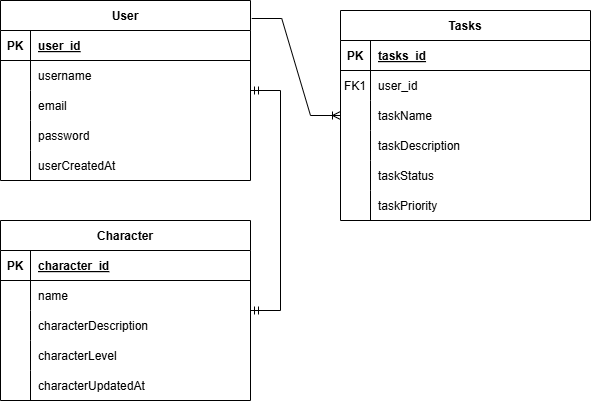

The diagram above was exported from draw.io. Its source (the exported page's mxGraphModel, read from the mxfile embedded in the PNG):
<mxGraphModel dx="794" dy="446" grid="1" gridSize="10" guides="1" tooltips="1" connect="1" arrows="1" fold="1" page="1" pageScale="1" pageWidth="850" pageHeight="1100" math="0" shadow="0" extFonts="Permanent Marker^https://fonts.googleapis.com/css?family=Permanent+Marker">
  <root>
    <mxCell id="0" />
    <mxCell id="1" parent="0" />
    <mxCell id="C-vyLk0tnHw3VtMMgP7b-2" value="Tasks" style="shape=table;startSize=30;container=1;collapsible=1;childLayout=tableLayout;fixedRows=1;rowLines=0;fontStyle=1;align=center;resizeLast=1;" parent="1" vertex="1">
      <mxGeometry x="470" y="80" width="250" height="210" as="geometry" />
    </mxCell>
    <mxCell id="C-vyLk0tnHw3VtMMgP7b-3" value="" style="shape=partialRectangle;collapsible=0;dropTarget=0;pointerEvents=0;fillColor=none;points=[[0,0.5],[1,0.5]];portConstraint=eastwest;top=0;left=0;right=0;bottom=1;" parent="C-vyLk0tnHw3VtMMgP7b-2" vertex="1">
      <mxGeometry y="30" width="250" height="30" as="geometry" />
    </mxCell>
    <mxCell id="C-vyLk0tnHw3VtMMgP7b-4" value="PK" style="shape=partialRectangle;overflow=hidden;connectable=0;fillColor=none;top=0;left=0;bottom=0;right=0;fontStyle=1;" parent="C-vyLk0tnHw3VtMMgP7b-3" vertex="1">
      <mxGeometry width="30" height="30" as="geometry">
        <mxRectangle width="30" height="30" as="alternateBounds" />
      </mxGeometry>
    </mxCell>
    <mxCell id="C-vyLk0tnHw3VtMMgP7b-5" value="tasks_id" style="shape=partialRectangle;overflow=hidden;connectable=0;fillColor=none;top=0;left=0;bottom=0;right=0;align=left;spacingLeft=6;fontStyle=5;" parent="C-vyLk0tnHw3VtMMgP7b-3" vertex="1">
      <mxGeometry x="30" width="220" height="30" as="geometry">
        <mxRectangle width="220" height="30" as="alternateBounds" />
      </mxGeometry>
    </mxCell>
    <mxCell id="C-vyLk0tnHw3VtMMgP7b-6" value="" style="shape=partialRectangle;collapsible=0;dropTarget=0;pointerEvents=0;fillColor=none;points=[[0,0.5],[1,0.5]];portConstraint=eastwest;top=0;left=0;right=0;bottom=0;" parent="C-vyLk0tnHw3VtMMgP7b-2" vertex="1">
      <mxGeometry y="60" width="250" height="30" as="geometry" />
    </mxCell>
    <mxCell id="C-vyLk0tnHw3VtMMgP7b-7" value="" style="shape=partialRectangle;overflow=hidden;connectable=0;fillColor=none;top=0;left=0;bottom=0;right=0;" parent="C-vyLk0tnHw3VtMMgP7b-6" vertex="1">
      <mxGeometry width="30" height="30" as="geometry">
        <mxRectangle width="30" height="30" as="alternateBounds" />
      </mxGeometry>
    </mxCell>
    <mxCell id="C-vyLk0tnHw3VtMMgP7b-8" value="user_id" style="shape=partialRectangle;overflow=hidden;connectable=0;fillColor=none;top=0;left=0;bottom=0;right=0;align=left;spacingLeft=6;" parent="C-vyLk0tnHw3VtMMgP7b-6" vertex="1">
      <mxGeometry x="30" width="220" height="30" as="geometry">
        <mxRectangle width="220" height="30" as="alternateBounds" />
      </mxGeometry>
    </mxCell>
    <mxCell id="C-vyLk0tnHw3VtMMgP7b-9" value="" style="shape=partialRectangle;collapsible=0;dropTarget=0;pointerEvents=0;fillColor=none;points=[[0,0.5],[1,0.5]];portConstraint=eastwest;top=0;left=0;right=0;bottom=0;" parent="C-vyLk0tnHw3VtMMgP7b-2" vertex="1">
      <mxGeometry y="90" width="250" height="30" as="geometry" />
    </mxCell>
    <mxCell id="C-vyLk0tnHw3VtMMgP7b-10" value="" style="shape=partialRectangle;overflow=hidden;connectable=0;fillColor=none;top=0;left=0;bottom=0;right=0;" parent="C-vyLk0tnHw3VtMMgP7b-9" vertex="1">
      <mxGeometry width="30" height="30" as="geometry">
        <mxRectangle width="30" height="30" as="alternateBounds" />
      </mxGeometry>
    </mxCell>
    <mxCell id="C-vyLk0tnHw3VtMMgP7b-11" value="taskName" style="shape=partialRectangle;overflow=hidden;connectable=0;fillColor=none;top=0;left=0;bottom=0;right=0;align=left;spacingLeft=6;" parent="C-vyLk0tnHw3VtMMgP7b-9" vertex="1">
      <mxGeometry x="30" width="220" height="30" as="geometry">
        <mxRectangle width="220" height="30" as="alternateBounds" />
      </mxGeometry>
    </mxCell>
    <mxCell id="I_6pOLP6Nih8T7zOCsjR-4" value="" style="shape=partialRectangle;collapsible=0;dropTarget=0;pointerEvents=0;fillColor=none;points=[[0,0.5],[1,0.5]];portConstraint=eastwest;top=0;left=0;right=0;bottom=0;" vertex="1" parent="C-vyLk0tnHw3VtMMgP7b-2">
      <mxGeometry y="120" width="250" height="30" as="geometry" />
    </mxCell>
    <mxCell id="I_6pOLP6Nih8T7zOCsjR-5" value="" style="shape=partialRectangle;overflow=hidden;connectable=0;fillColor=none;top=0;left=0;bottom=0;right=0;" vertex="1" parent="I_6pOLP6Nih8T7zOCsjR-4">
      <mxGeometry width="30" height="30" as="geometry">
        <mxRectangle width="30" height="30" as="alternateBounds" />
      </mxGeometry>
    </mxCell>
    <mxCell id="I_6pOLP6Nih8T7zOCsjR-6" value="taskDescription" style="shape=partialRectangle;overflow=hidden;connectable=0;fillColor=none;top=0;left=0;bottom=0;right=0;align=left;spacingLeft=6;" vertex="1" parent="I_6pOLP6Nih8T7zOCsjR-4">
      <mxGeometry x="30" width="220" height="30" as="geometry">
        <mxRectangle width="220" height="30" as="alternateBounds" />
      </mxGeometry>
    </mxCell>
    <mxCell id="I_6pOLP6Nih8T7zOCsjR-18" value="" style="shape=partialRectangle;collapsible=0;dropTarget=0;pointerEvents=0;fillColor=none;points=[[0,0.5],[1,0.5]];portConstraint=eastwest;top=0;left=0;right=0;bottom=0;" vertex="1" parent="C-vyLk0tnHw3VtMMgP7b-2">
      <mxGeometry y="150" width="250" height="30" as="geometry" />
    </mxCell>
    <mxCell id="I_6pOLP6Nih8T7zOCsjR-19" value="" style="shape=partialRectangle;overflow=hidden;connectable=0;fillColor=none;top=0;left=0;bottom=0;right=0;" vertex="1" parent="I_6pOLP6Nih8T7zOCsjR-18">
      <mxGeometry width="30" height="30" as="geometry">
        <mxRectangle width="30" height="30" as="alternateBounds" />
      </mxGeometry>
    </mxCell>
    <mxCell id="I_6pOLP6Nih8T7zOCsjR-20" value="taskStatus" style="shape=partialRectangle;overflow=hidden;connectable=0;fillColor=none;top=0;left=0;bottom=0;right=0;align=left;spacingLeft=6;" vertex="1" parent="I_6pOLP6Nih8T7zOCsjR-18">
      <mxGeometry x="30" width="220" height="30" as="geometry">
        <mxRectangle width="220" height="30" as="alternateBounds" />
      </mxGeometry>
    </mxCell>
    <mxCell id="I_6pOLP6Nih8T7zOCsjR-21" value="" style="shape=partialRectangle;collapsible=0;dropTarget=0;pointerEvents=0;fillColor=none;points=[[0,0.5],[1,0.5]];portConstraint=eastwest;top=0;left=0;right=0;bottom=0;" vertex="1" parent="C-vyLk0tnHw3VtMMgP7b-2">
      <mxGeometry y="180" width="250" height="30" as="geometry" />
    </mxCell>
    <mxCell id="I_6pOLP6Nih8T7zOCsjR-22" value="" style="shape=partialRectangle;overflow=hidden;connectable=0;fillColor=none;top=0;left=0;bottom=0;right=0;" vertex="1" parent="I_6pOLP6Nih8T7zOCsjR-21">
      <mxGeometry width="30" height="30" as="geometry">
        <mxRectangle width="30" height="30" as="alternateBounds" />
      </mxGeometry>
    </mxCell>
    <mxCell id="I_6pOLP6Nih8T7zOCsjR-23" value="taskPriority" style="shape=partialRectangle;overflow=hidden;connectable=0;fillColor=none;top=0;left=0;bottom=0;right=0;align=left;spacingLeft=6;" vertex="1" parent="I_6pOLP6Nih8T7zOCsjR-21">
      <mxGeometry x="30" width="220" height="30" as="geometry">
        <mxRectangle width="220" height="30" as="alternateBounds" />
      </mxGeometry>
    </mxCell>
    <mxCell id="C-vyLk0tnHw3VtMMgP7b-13" value="Character" style="shape=table;startSize=30;container=1;collapsible=1;childLayout=tableLayout;fixedRows=1;rowLines=0;fontStyle=1;align=center;resizeLast=1;" parent="1" vertex="1">
      <mxGeometry x="130" y="290" width="250" height="180" as="geometry" />
    </mxCell>
    <mxCell id="C-vyLk0tnHw3VtMMgP7b-14" value="" style="shape=partialRectangle;collapsible=0;dropTarget=0;pointerEvents=0;fillColor=none;points=[[0,0.5],[1,0.5]];portConstraint=eastwest;top=0;left=0;right=0;bottom=1;" parent="C-vyLk0tnHw3VtMMgP7b-13" vertex="1">
      <mxGeometry y="30" width="250" height="30" as="geometry" />
    </mxCell>
    <mxCell id="C-vyLk0tnHw3VtMMgP7b-15" value="PK" style="shape=partialRectangle;overflow=hidden;connectable=0;fillColor=none;top=0;left=0;bottom=0;right=0;fontStyle=1;" parent="C-vyLk0tnHw3VtMMgP7b-14" vertex="1">
      <mxGeometry width="30" height="30" as="geometry">
        <mxRectangle width="30" height="30" as="alternateBounds" />
      </mxGeometry>
    </mxCell>
    <mxCell id="C-vyLk0tnHw3VtMMgP7b-16" value="character_id" style="shape=partialRectangle;overflow=hidden;connectable=0;fillColor=none;top=0;left=0;bottom=0;right=0;align=left;spacingLeft=6;fontStyle=5;" parent="C-vyLk0tnHw3VtMMgP7b-14" vertex="1">
      <mxGeometry x="30" width="220" height="30" as="geometry">
        <mxRectangle width="220" height="30" as="alternateBounds" />
      </mxGeometry>
    </mxCell>
    <mxCell id="C-vyLk0tnHw3VtMMgP7b-17" value="" style="shape=partialRectangle;collapsible=0;dropTarget=0;pointerEvents=0;fillColor=none;points=[[0,0.5],[1,0.5]];portConstraint=eastwest;top=0;left=0;right=0;bottom=0;" parent="C-vyLk0tnHw3VtMMgP7b-13" vertex="1">
      <mxGeometry y="60" width="250" height="30" as="geometry" />
    </mxCell>
    <mxCell id="C-vyLk0tnHw3VtMMgP7b-18" value="" style="shape=partialRectangle;overflow=hidden;connectable=0;fillColor=none;top=0;left=0;bottom=0;right=0;" parent="C-vyLk0tnHw3VtMMgP7b-17" vertex="1">
      <mxGeometry width="30" height="30" as="geometry">
        <mxRectangle width="30" height="30" as="alternateBounds" />
      </mxGeometry>
    </mxCell>
    <mxCell id="C-vyLk0tnHw3VtMMgP7b-19" value="name" style="shape=partialRectangle;overflow=hidden;connectable=0;fillColor=none;top=0;left=0;bottom=0;right=0;align=left;spacingLeft=6;" parent="C-vyLk0tnHw3VtMMgP7b-17" vertex="1">
      <mxGeometry x="30" width="220" height="30" as="geometry">
        <mxRectangle width="220" height="30" as="alternateBounds" />
      </mxGeometry>
    </mxCell>
    <mxCell id="C-vyLk0tnHw3VtMMgP7b-20" value="" style="shape=partialRectangle;collapsible=0;dropTarget=0;pointerEvents=0;fillColor=none;points=[[0,0.5],[1,0.5]];portConstraint=eastwest;top=0;left=0;right=0;bottom=0;" parent="C-vyLk0tnHw3VtMMgP7b-13" vertex="1">
      <mxGeometry y="90" width="250" height="30" as="geometry" />
    </mxCell>
    <mxCell id="C-vyLk0tnHw3VtMMgP7b-21" value="" style="shape=partialRectangle;overflow=hidden;connectable=0;fillColor=none;top=0;left=0;bottom=0;right=0;" parent="C-vyLk0tnHw3VtMMgP7b-20" vertex="1">
      <mxGeometry width="30" height="30" as="geometry">
        <mxRectangle width="30" height="30" as="alternateBounds" />
      </mxGeometry>
    </mxCell>
    <mxCell id="C-vyLk0tnHw3VtMMgP7b-22" value="characterDescription" style="shape=partialRectangle;overflow=hidden;connectable=0;fillColor=none;top=0;left=0;bottom=0;right=0;align=left;spacingLeft=6;" parent="C-vyLk0tnHw3VtMMgP7b-20" vertex="1">
      <mxGeometry x="30" width="220" height="30" as="geometry">
        <mxRectangle width="220" height="30" as="alternateBounds" />
      </mxGeometry>
    </mxCell>
    <mxCell id="I_6pOLP6Nih8T7zOCsjR-15" value="" style="shape=partialRectangle;collapsible=0;dropTarget=0;pointerEvents=0;fillColor=none;points=[[0,0.5],[1,0.5]];portConstraint=eastwest;top=0;left=0;right=0;bottom=0;" vertex="1" parent="C-vyLk0tnHw3VtMMgP7b-13">
      <mxGeometry y="120" width="250" height="30" as="geometry" />
    </mxCell>
    <mxCell id="I_6pOLP6Nih8T7zOCsjR-16" value="" style="shape=partialRectangle;overflow=hidden;connectable=0;fillColor=none;top=0;left=0;bottom=0;right=0;" vertex="1" parent="I_6pOLP6Nih8T7zOCsjR-15">
      <mxGeometry width="30" height="30" as="geometry">
        <mxRectangle width="30" height="30" as="alternateBounds" />
      </mxGeometry>
    </mxCell>
    <mxCell id="I_6pOLP6Nih8T7zOCsjR-17" value="characterLevel" style="shape=partialRectangle;overflow=hidden;connectable=0;fillColor=none;top=0;left=0;bottom=0;right=0;align=left;spacingLeft=6;" vertex="1" parent="I_6pOLP6Nih8T7zOCsjR-15">
      <mxGeometry x="30" width="220" height="30" as="geometry">
        <mxRectangle width="220" height="30" as="alternateBounds" />
      </mxGeometry>
    </mxCell>
    <mxCell id="I_6pOLP6Nih8T7zOCsjR-28" value="" style="shape=partialRectangle;collapsible=0;dropTarget=0;pointerEvents=0;fillColor=none;points=[[0,0.5],[1,0.5]];portConstraint=eastwest;top=0;left=0;right=0;bottom=0;" vertex="1" parent="C-vyLk0tnHw3VtMMgP7b-13">
      <mxGeometry y="150" width="250" height="30" as="geometry" />
    </mxCell>
    <mxCell id="I_6pOLP6Nih8T7zOCsjR-29" value="" style="shape=partialRectangle;overflow=hidden;connectable=0;fillColor=none;top=0;left=0;bottom=0;right=0;" vertex="1" parent="I_6pOLP6Nih8T7zOCsjR-28">
      <mxGeometry width="30" height="30" as="geometry">
        <mxRectangle width="30" height="30" as="alternateBounds" />
      </mxGeometry>
    </mxCell>
    <mxCell id="I_6pOLP6Nih8T7zOCsjR-30" value="characterUpdatedAt" style="shape=partialRectangle;overflow=hidden;connectable=0;fillColor=none;top=0;left=0;bottom=0;right=0;align=left;spacingLeft=6;" vertex="1" parent="I_6pOLP6Nih8T7zOCsjR-28">
      <mxGeometry x="30" width="220" height="30" as="geometry">
        <mxRectangle width="220" height="30" as="alternateBounds" />
      </mxGeometry>
    </mxCell>
    <mxCell id="C-vyLk0tnHw3VtMMgP7b-23" value="User" style="shape=table;startSize=30;container=1;collapsible=1;childLayout=tableLayout;fixedRows=1;rowLines=0;fontStyle=1;align=center;resizeLast=1;" parent="1" vertex="1">
      <mxGeometry x="130" y="70" width="250" height="180" as="geometry" />
    </mxCell>
    <mxCell id="C-vyLk0tnHw3VtMMgP7b-24" value="" style="shape=partialRectangle;collapsible=0;dropTarget=0;pointerEvents=0;fillColor=none;points=[[0,0.5],[1,0.5]];portConstraint=eastwest;top=0;left=0;right=0;bottom=1;" parent="C-vyLk0tnHw3VtMMgP7b-23" vertex="1">
      <mxGeometry y="30" width="250" height="30" as="geometry" />
    </mxCell>
    <mxCell id="C-vyLk0tnHw3VtMMgP7b-25" value="PK" style="shape=partialRectangle;overflow=hidden;connectable=0;fillColor=none;top=0;left=0;bottom=0;right=0;fontStyle=1;" parent="C-vyLk0tnHw3VtMMgP7b-24" vertex="1">
      <mxGeometry width="30" height="30" as="geometry">
        <mxRectangle width="30" height="30" as="alternateBounds" />
      </mxGeometry>
    </mxCell>
    <mxCell id="C-vyLk0tnHw3VtMMgP7b-26" value="user_id" style="shape=partialRectangle;overflow=hidden;connectable=0;fillColor=none;top=0;left=0;bottom=0;right=0;align=left;spacingLeft=6;fontStyle=5;" parent="C-vyLk0tnHw3VtMMgP7b-24" vertex="1">
      <mxGeometry x="30" width="220" height="30" as="geometry">
        <mxRectangle width="220" height="30" as="alternateBounds" />
      </mxGeometry>
    </mxCell>
    <mxCell id="C-vyLk0tnHw3VtMMgP7b-27" value="" style="shape=partialRectangle;collapsible=0;dropTarget=0;pointerEvents=0;fillColor=none;points=[[0,0.5],[1,0.5]];portConstraint=eastwest;top=0;left=0;right=0;bottom=0;" parent="C-vyLk0tnHw3VtMMgP7b-23" vertex="1">
      <mxGeometry y="60" width="250" height="30" as="geometry" />
    </mxCell>
    <mxCell id="C-vyLk0tnHw3VtMMgP7b-28" value="" style="shape=partialRectangle;overflow=hidden;connectable=0;fillColor=none;top=0;left=0;bottom=0;right=0;" parent="C-vyLk0tnHw3VtMMgP7b-27" vertex="1">
      <mxGeometry width="30" height="30" as="geometry">
        <mxRectangle width="30" height="30" as="alternateBounds" />
      </mxGeometry>
    </mxCell>
    <mxCell id="C-vyLk0tnHw3VtMMgP7b-29" value="username" style="shape=partialRectangle;overflow=hidden;connectable=0;fillColor=none;top=0;left=0;bottom=0;right=0;align=left;spacingLeft=6;" parent="C-vyLk0tnHw3VtMMgP7b-27" vertex="1">
      <mxGeometry x="30" width="220" height="30" as="geometry">
        <mxRectangle width="220" height="30" as="alternateBounds" />
      </mxGeometry>
    </mxCell>
    <mxCell id="I_6pOLP6Nih8T7zOCsjR-1" value="" style="shape=partialRectangle;collapsible=0;dropTarget=0;pointerEvents=0;fillColor=none;points=[[0,0.5],[1,0.5]];portConstraint=eastwest;top=0;left=0;right=0;bottom=0;" vertex="1" parent="C-vyLk0tnHw3VtMMgP7b-23">
      <mxGeometry y="90" width="250" height="30" as="geometry" />
    </mxCell>
    <mxCell id="I_6pOLP6Nih8T7zOCsjR-2" value="" style="shape=partialRectangle;overflow=hidden;connectable=0;fillColor=none;top=0;left=0;bottom=0;right=0;" vertex="1" parent="I_6pOLP6Nih8T7zOCsjR-1">
      <mxGeometry width="30" height="30" as="geometry">
        <mxRectangle width="30" height="30" as="alternateBounds" />
      </mxGeometry>
    </mxCell>
    <mxCell id="I_6pOLP6Nih8T7zOCsjR-3" value="email" style="shape=partialRectangle;overflow=hidden;connectable=0;fillColor=none;top=0;left=0;bottom=0;right=0;align=left;spacingLeft=6;" vertex="1" parent="I_6pOLP6Nih8T7zOCsjR-1">
      <mxGeometry x="30" width="220" height="30" as="geometry">
        <mxRectangle width="220" height="30" as="alternateBounds" />
      </mxGeometry>
    </mxCell>
    <mxCell id="I_6pOLP6Nih8T7zOCsjR-9" value="" style="shape=partialRectangle;collapsible=0;dropTarget=0;pointerEvents=0;fillColor=none;points=[[0,0.5],[1,0.5]];portConstraint=eastwest;top=0;left=0;right=0;bottom=0;" vertex="1" parent="C-vyLk0tnHw3VtMMgP7b-23">
      <mxGeometry y="120" width="250" height="30" as="geometry" />
    </mxCell>
    <mxCell id="I_6pOLP6Nih8T7zOCsjR-10" value="" style="shape=partialRectangle;overflow=hidden;connectable=0;fillColor=none;top=0;left=0;bottom=0;right=0;" vertex="1" parent="I_6pOLP6Nih8T7zOCsjR-9">
      <mxGeometry width="30" height="30" as="geometry">
        <mxRectangle width="30" height="30" as="alternateBounds" />
      </mxGeometry>
    </mxCell>
    <mxCell id="I_6pOLP6Nih8T7zOCsjR-11" value="password" style="shape=partialRectangle;overflow=hidden;connectable=0;fillColor=none;top=0;left=0;bottom=0;right=0;align=left;spacingLeft=6;" vertex="1" parent="I_6pOLP6Nih8T7zOCsjR-9">
      <mxGeometry x="30" width="220" height="30" as="geometry">
        <mxRectangle width="220" height="30" as="alternateBounds" />
      </mxGeometry>
    </mxCell>
    <mxCell id="I_6pOLP6Nih8T7zOCsjR-12" value="" style="shape=partialRectangle;collapsible=0;dropTarget=0;pointerEvents=0;fillColor=none;points=[[0,0.5],[1,0.5]];portConstraint=eastwest;top=0;left=0;right=0;bottom=0;" vertex="1" parent="C-vyLk0tnHw3VtMMgP7b-23">
      <mxGeometry y="150" width="250" height="30" as="geometry" />
    </mxCell>
    <mxCell id="I_6pOLP6Nih8T7zOCsjR-13" value="" style="shape=partialRectangle;overflow=hidden;connectable=0;fillColor=none;top=0;left=0;bottom=0;right=0;" vertex="1" parent="I_6pOLP6Nih8T7zOCsjR-12">
      <mxGeometry width="30" height="30" as="geometry">
        <mxRectangle width="30" height="30" as="alternateBounds" />
      </mxGeometry>
    </mxCell>
    <mxCell id="I_6pOLP6Nih8T7zOCsjR-14" value="userCreatedAt" style="shape=partialRectangle;overflow=hidden;connectable=0;fillColor=none;top=0;left=0;bottom=0;right=0;align=left;spacingLeft=6;" vertex="1" parent="I_6pOLP6Nih8T7zOCsjR-12">
      <mxGeometry x="30" width="220" height="30" as="geometry">
        <mxRectangle width="220" height="30" as="alternateBounds" />
      </mxGeometry>
    </mxCell>
    <mxCell id="I_6pOLP6Nih8T7zOCsjR-7" value="" style="edgeStyle=entityRelationEdgeStyle;fontSize=12;html=1;endArrow=ERoneToMany;rounded=0;exitX=1.005;exitY=0.1;exitDx=0;exitDy=0;exitPerimeter=0;" edge="1" parent="1" source="C-vyLk0tnHw3VtMMgP7b-23" target="C-vyLk0tnHw3VtMMgP7b-2">
      <mxGeometry width="100" height="100" relative="1" as="geometry">
        <mxPoint x="370" y="200" as="sourcePoint" />
        <mxPoint x="470" y="100" as="targetPoint" />
      </mxGeometry>
    </mxCell>
    <mxCell id="I_6pOLP6Nih8T7zOCsjR-8" value="" style="edgeStyle=entityRelationEdgeStyle;fontSize=12;html=1;endArrow=ERmandOne;startArrow=ERmandOne;rounded=0;" edge="1" parent="1" source="C-vyLk0tnHw3VtMMgP7b-13" target="C-vyLk0tnHw3VtMMgP7b-23">
      <mxGeometry width="100" height="100" relative="1" as="geometry">
        <mxPoint x="150" y="330" as="sourcePoint" />
        <mxPoint x="250" y="230" as="targetPoint" />
      </mxGeometry>
    </mxCell>
    <mxCell id="I_6pOLP6Nih8T7zOCsjR-27" value="FK1" style="shape=partialRectangle;overflow=hidden;connectable=0;fillColor=none;top=0;left=0;bottom=0;right=0;" vertex="1" parent="1">
      <mxGeometry x="470" y="140" width="30" height="30" as="geometry">
        <mxRectangle width="30" height="30" as="alternateBounds" />
      </mxGeometry>
    </mxCell>
  </root>
</mxGraphModel>